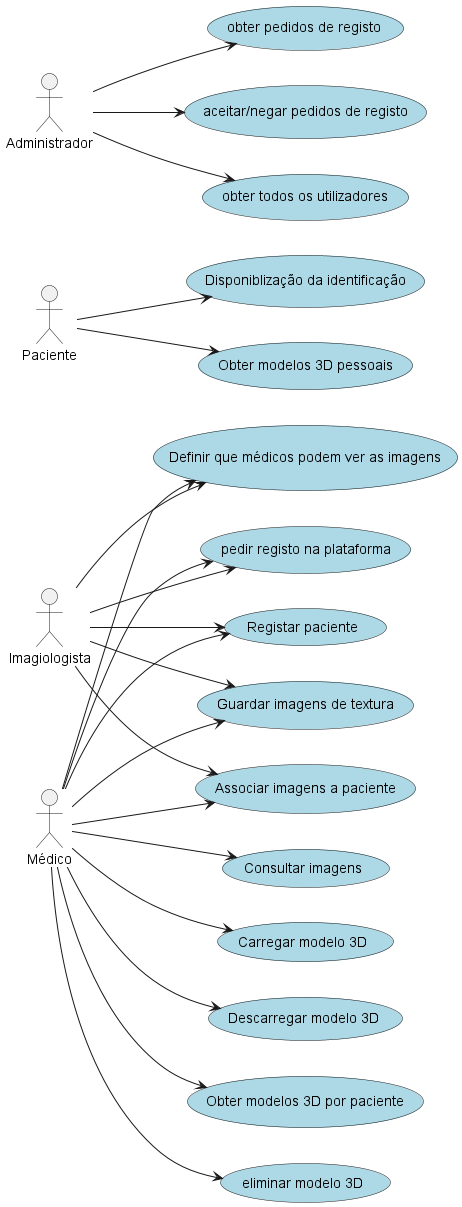

The diagram above was rendered by PlantUML. Its source (embedded in the PNG):
@startuml

left to right direction
skinparam usecase {
BackgroundColor LightBlue
}

actor Médico as med
actor Paciente as pac
actor Imagiologista as img
actor Administrador as adm

adm --> (obter pedidos de registo)
adm --> (aceitar/negar pedidos de registo)
adm --> (obter todos os utilizadores)
med --> (pedir registo na plataforma)
img --> (pedir registo na plataforma)
med --> (Registar paciente)
img --> (Registar paciente)
med --> (Guardar imagens de textura)
img --> (Guardar imagens de textura)
med --> (Consultar imagens)
med --> (Associar imagens a paciente)
img --> (Associar imagens a paciente)
med --> (Definir que médicos podem ver as imagens)
img --> (Definir que médicos podem ver as imagens)
pac --> (Disponiblização da identificação)
pac --> (Obter modelos 3D pessoais)
med --> (Carregar modelo 3D)
med --> (Descarregar modelo 3D)
med --> (Obter modelos 3D por paciente)
med --> (eliminar modelo 3D)


@enduml